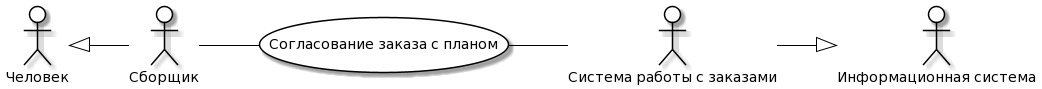

The diagram above was rendered by PlantUML. Its source (embedded in the PNG):
@startuml
skinparam actor {
	BackgroundColor White
	ArrowColor Black
	BorderColor Black
}
skinparam usecase {
	BackgroundColor White
	ArrowColor Black
	BorderColor Black
}
left to right direction
actor P0 as "Человек"
actor M0 as "Информационная система"
actor P as "Сборщик"
actor M as "Система работы с заказами"
usecase A as "Согласование заказа с планом"
P -- (A)
(A) -- M
P0 <|-- P
M --|> M0
@enduml